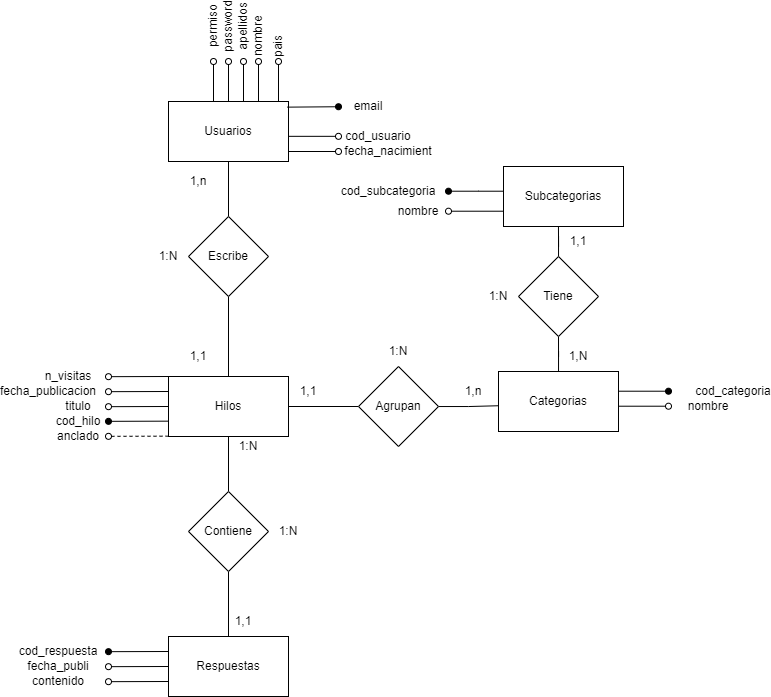

The diagram above was exported from draw.io. Its source (the exported page's mxGraphModel, read from the mxfile embedded in the PNG):
<mxGraphModel dx="1663" dy="1535" grid="1" gridSize="10" guides="1" tooltips="1" connect="1" arrows="1" fold="1" page="1" pageScale="1" pageWidth="850" pageHeight="1100" math="0" shadow="0" extFonts="Permanent Marker^https://fonts.googleapis.com/css?family=Permanent+Marker">
  <root>
    <mxCell id="0" />
    <mxCell id="1" parent="0" />
    <mxCell id="ow7omT4iGgK-N40qtnGG-56" style="edgeStyle=orthogonalEdgeStyle;rounded=0;orthogonalLoop=1;jettySize=auto;html=1;entryX=0.5;entryY=0;entryDx=0;entryDy=0;endArrow=none;endFill=0;strokeWidth=1;" edge="1" parent="1" source="ow7omT4iGgK-N40qtnGG-1" target="ow7omT4iGgK-N40qtnGG-50">
      <mxGeometry relative="1" as="geometry" />
    </mxCell>
    <mxCell id="ow7omT4iGgK-N40qtnGG-1" value="Usuarios" style="rounded=0;whiteSpace=wrap;html=1;" vertex="1" parent="1">
      <mxGeometry x="90" y="95" width="120" height="60" as="geometry" />
    </mxCell>
    <mxCell id="ow7omT4iGgK-N40qtnGG-63" style="edgeStyle=orthogonalEdgeStyle;rounded=0;orthogonalLoop=1;jettySize=auto;html=1;entryX=0.5;entryY=1;entryDx=0;entryDy=0;endArrow=none;endFill=0;strokeWidth=1;" edge="1" parent="1" source="ow7omT4iGgK-N40qtnGG-2" target="ow7omT4iGgK-N40qtnGG-53">
      <mxGeometry relative="1" as="geometry" />
    </mxCell>
    <mxCell id="ow7omT4iGgK-N40qtnGG-2" value="Categorias" style="rounded=0;whiteSpace=wrap;html=1;" vertex="1" parent="1">
      <mxGeometry x="420" y="365" width="120" height="60" as="geometry" />
    </mxCell>
    <mxCell id="ow7omT4iGgK-N40qtnGG-3" value="Subcategorias" style="rounded=0;whiteSpace=wrap;html=1;" vertex="1" parent="1">
      <mxGeometry x="425" y="160" width="120" height="60" as="geometry" />
    </mxCell>
    <mxCell id="ow7omT4iGgK-N40qtnGG-59" style="edgeStyle=orthogonalEdgeStyle;rounded=0;orthogonalLoop=1;jettySize=auto;html=1;entryX=0;entryY=0.5;entryDx=0;entryDy=0;endArrow=none;endFill=0;strokeWidth=1;" edge="1" parent="1" source="ow7omT4iGgK-N40qtnGG-4" target="ow7omT4iGgK-N40qtnGG-51">
      <mxGeometry relative="1" as="geometry" />
    </mxCell>
    <mxCell id="ow7omT4iGgK-N40qtnGG-61" style="edgeStyle=orthogonalEdgeStyle;rounded=0;orthogonalLoop=1;jettySize=auto;html=1;entryX=0.5;entryY=0;entryDx=0;entryDy=0;endArrow=none;endFill=0;strokeWidth=1;" edge="1" parent="1" source="ow7omT4iGgK-N40qtnGG-4" target="ow7omT4iGgK-N40qtnGG-52">
      <mxGeometry relative="1" as="geometry" />
    </mxCell>
    <mxCell id="ow7omT4iGgK-N40qtnGG-4" value="Hilos" style="rounded=0;whiteSpace=wrap;html=1;" vertex="1" parent="1">
      <mxGeometry x="90" y="370" width="120" height="60" as="geometry" />
    </mxCell>
    <mxCell id="ow7omT4iGgK-N40qtnGG-5" value="Respuestas" style="rounded=0;whiteSpace=wrap;html=1;" vertex="1" parent="1">
      <mxGeometry x="90" y="630" width="120" height="60" as="geometry" />
    </mxCell>
    <mxCell id="ow7omT4iGgK-N40qtnGG-7" value="" style="endArrow=oval;html=1;rounded=0;strokeWidth=1;exitX=0.989;exitY=0.094;exitDx=0;exitDy=0;exitPerimeter=0;endFill=1;" edge="1" parent="1" source="ow7omT4iGgK-N40qtnGG-1" target="ow7omT4iGgK-N40qtnGG-8">
      <mxGeometry width="50" height="50" relative="1" as="geometry">
        <mxPoint x="260" y="160" as="sourcePoint" />
        <mxPoint x="230" y="110" as="targetPoint" />
      </mxGeometry>
    </mxCell>
    <mxCell id="ow7omT4iGgK-N40qtnGG-8" value="email" style="text;html=1;strokeColor=none;fillColor=none;align=center;verticalAlign=middle;whiteSpace=wrap;rounded=0;" vertex="1" parent="1">
      <mxGeometry x="260" y="85" width="60" height="30" as="geometry" />
    </mxCell>
    <mxCell id="ow7omT4iGgK-N40qtnGG-9" value="" style="endArrow=oval;html=1;rounded=0;strokeWidth=1;exitX=0.989;exitY=0.094;exitDx=0;exitDy=0;exitPerimeter=0;endFill=0;" edge="1" parent="1">
      <mxGeometry width="50" height="50" relative="1" as="geometry">
        <mxPoint x="209.99999999999994" y="129.82999999999998" as="sourcePoint" />
        <mxPoint x="260" y="129.82999999999998" as="targetPoint" />
      </mxGeometry>
    </mxCell>
    <mxCell id="ow7omT4iGgK-N40qtnGG-10" value="cod_usuario" style="text;html=1;strokeColor=none;fillColor=none;align=center;verticalAlign=middle;whiteSpace=wrap;rounded=0;" vertex="1" parent="1">
      <mxGeometry x="270" y="115" width="60" height="30" as="geometry" />
    </mxCell>
    <mxCell id="ow7omT4iGgK-N40qtnGG-11" value="" style="endArrow=oval;html=1;rounded=0;strokeWidth=1;exitX=0.989;exitY=0.094;exitDx=0;exitDy=0;exitPerimeter=0;endFill=0;" edge="1" parent="1">
      <mxGeometry width="50" height="50" relative="1" as="geometry">
        <mxPoint x="210" y="145" as="sourcePoint" />
        <mxPoint x="260" y="145" as="targetPoint" />
      </mxGeometry>
    </mxCell>
    <mxCell id="ow7omT4iGgK-N40qtnGG-12" value="fecha_nacimient" style="text;html=1;strokeColor=none;fillColor=none;align=center;verticalAlign=middle;whiteSpace=wrap;rounded=0;" vertex="1" parent="1">
      <mxGeometry x="280" y="135" width="60" height="20" as="geometry" />
    </mxCell>
    <mxCell id="ow7omT4iGgK-N40qtnGG-13" value="" style="endArrow=oval;html=1;rounded=0;strokeWidth=1;exitX=0.989;exitY=0.094;exitDx=0;exitDy=0;exitPerimeter=0;endFill=0;" edge="1" parent="1">
      <mxGeometry width="50" height="50" relative="1" as="geometry">
        <mxPoint x="200" y="95" as="sourcePoint" />
        <mxPoint x="200" y="55" as="targetPoint" />
      </mxGeometry>
    </mxCell>
    <mxCell id="ow7omT4iGgK-N40qtnGG-14" value="pais" style="text;html=1;strokeColor=none;fillColor=none;align=center;verticalAlign=middle;whiteSpace=wrap;rounded=0;rotation=-90;" vertex="1" parent="1">
      <mxGeometry x="180" y="30" width="40" height="20" as="geometry" />
    </mxCell>
    <mxCell id="ow7omT4iGgK-N40qtnGG-15" value="" style="endArrow=oval;html=1;rounded=0;strokeWidth=1;exitX=0.989;exitY=0.094;exitDx=0;exitDy=0;exitPerimeter=0;endFill=0;" edge="1" parent="1">
      <mxGeometry width="50" height="50" relative="1" as="geometry">
        <mxPoint x="180" y="95" as="sourcePoint" />
        <mxPoint x="180" y="55" as="targetPoint" />
      </mxGeometry>
    </mxCell>
    <mxCell id="ow7omT4iGgK-N40qtnGG-16" value="nombre" style="text;html=1;strokeColor=none;fillColor=none;align=center;verticalAlign=middle;whiteSpace=wrap;rounded=0;rotation=-90;" vertex="1" parent="1">
      <mxGeometry x="165" y="20" width="30" height="20" as="geometry" />
    </mxCell>
    <mxCell id="ow7omT4iGgK-N40qtnGG-17" value="" style="endArrow=oval;html=1;rounded=0;strokeWidth=1;exitX=0.989;exitY=0.094;exitDx=0;exitDy=0;exitPerimeter=0;endFill=0;" edge="1" parent="1">
      <mxGeometry width="50" height="50" relative="1" as="geometry">
        <mxPoint x="165" y="95" as="sourcePoint" />
        <mxPoint x="165" y="55" as="targetPoint" />
      </mxGeometry>
    </mxCell>
    <mxCell id="ow7omT4iGgK-N40qtnGG-18" value="apellidos" style="text;html=1;strokeColor=none;fillColor=none;align=center;verticalAlign=middle;whiteSpace=wrap;rounded=0;rotation=-90;" vertex="1" parent="1">
      <mxGeometry x="150" y="10" width="30" height="20" as="geometry" />
    </mxCell>
    <mxCell id="ow7omT4iGgK-N40qtnGG-19" value="" style="endArrow=oval;html=1;rounded=0;strokeWidth=1;exitX=0.989;exitY=0.094;exitDx=0;exitDy=0;exitPerimeter=0;endFill=0;" edge="1" parent="1">
      <mxGeometry width="50" height="50" relative="1" as="geometry">
        <mxPoint x="150" y="95" as="sourcePoint" />
        <mxPoint x="150" y="55" as="targetPoint" />
      </mxGeometry>
    </mxCell>
    <mxCell id="ow7omT4iGgK-N40qtnGG-20" value="password" style="text;html=1;strokeColor=none;fillColor=none;align=center;verticalAlign=middle;whiteSpace=wrap;rounded=0;rotation=-90;" vertex="1" parent="1">
      <mxGeometry x="135" y="10" width="30" height="20" as="geometry" />
    </mxCell>
    <mxCell id="ow7omT4iGgK-N40qtnGG-21" value="" style="endArrow=oval;html=1;rounded=0;strokeWidth=1;exitX=0.989;exitY=0.094;exitDx=0;exitDy=0;exitPerimeter=0;endFill=0;" edge="1" parent="1">
      <mxGeometry width="50" height="50" relative="1" as="geometry">
        <mxPoint x="135" y="95" as="sourcePoint" />
        <mxPoint x="135" y="55" as="targetPoint" />
      </mxGeometry>
    </mxCell>
    <mxCell id="ow7omT4iGgK-N40qtnGG-22" value="permiso" style="text;html=1;strokeColor=none;fillColor=none;align=center;verticalAlign=middle;whiteSpace=wrap;rounded=0;rotation=-90;" vertex="1" parent="1">
      <mxGeometry x="120" y="10" width="30" height="20" as="geometry" />
    </mxCell>
    <mxCell id="ow7omT4iGgK-N40qtnGG-23" value="" style="endArrow=oval;html=1;rounded=0;strokeWidth=1;exitX=0.989;exitY=0.094;exitDx=0;exitDy=0;exitPerimeter=0;endFill=1;" edge="1" parent="1">
      <mxGeometry width="50" height="50" relative="1" as="geometry">
        <mxPoint x="90" y="414.65999999999974" as="sourcePoint" />
        <mxPoint x="30" y="414.83000000000004" as="targetPoint" />
      </mxGeometry>
    </mxCell>
    <mxCell id="ow7omT4iGgK-N40qtnGG-24" value="cod_hilo" style="text;html=1;strokeColor=none;fillColor=none;align=center;verticalAlign=middle;whiteSpace=wrap;rounded=0;" vertex="1" parent="1">
      <mxGeometry x="-30" y="400" width="60" height="30" as="geometry" />
    </mxCell>
    <mxCell id="ow7omT4iGgK-N40qtnGG-25" value="" style="endArrow=oval;html=1;rounded=0;strokeWidth=1;exitX=0.989;exitY=0.094;exitDx=0;exitDy=0;exitPerimeter=0;endFill=0;" edge="1" parent="1">
      <mxGeometry width="50" height="50" relative="1" as="geometry">
        <mxPoint x="90" y="399.99999999999983" as="sourcePoint" />
        <mxPoint x="30" y="400.1699999999999" as="targetPoint" />
      </mxGeometry>
    </mxCell>
    <mxCell id="ow7omT4iGgK-N40qtnGG-26" value="titulo" style="text;html=1;strokeColor=none;fillColor=none;align=center;verticalAlign=middle;whiteSpace=wrap;rounded=0;" vertex="1" parent="1">
      <mxGeometry x="-30" y="385" width="60" height="30" as="geometry" />
    </mxCell>
    <mxCell id="ow7omT4iGgK-N40qtnGG-27" value="" style="endArrow=oval;html=1;rounded=0;strokeWidth=1;exitX=0.989;exitY=0.094;exitDx=0;exitDy=0;exitPerimeter=0;endFill=0;" edge="1" parent="1">
      <mxGeometry width="50" height="50" relative="1" as="geometry">
        <mxPoint x="90" y="384.9999999999998" as="sourcePoint" />
        <mxPoint x="30" y="385.16999999999985" as="targetPoint" />
      </mxGeometry>
    </mxCell>
    <mxCell id="ow7omT4iGgK-N40qtnGG-29" value="" style="endArrow=oval;html=1;rounded=0;strokeWidth=1;exitX=0.989;exitY=0.094;exitDx=0;exitDy=0;exitPerimeter=0;endFill=0;" edge="1" parent="1">
      <mxGeometry width="50" height="50" relative="1" as="geometry">
        <mxPoint x="90" y="369.9999999999998" as="sourcePoint" />
        <mxPoint x="30" y="370.16999999999985" as="targetPoint" />
      </mxGeometry>
    </mxCell>
    <mxCell id="ow7omT4iGgK-N40qtnGG-31" value="fecha_publicacion" style="text;html=1;strokeColor=none;fillColor=none;align=center;verticalAlign=middle;whiteSpace=wrap;rounded=0;" vertex="1" parent="1">
      <mxGeometry x="-60" y="370" width="60" height="30" as="geometry" />
    </mxCell>
    <mxCell id="ow7omT4iGgK-N40qtnGG-32" value="n_visitas" style="text;html=1;strokeColor=none;fillColor=none;align=center;verticalAlign=middle;whiteSpace=wrap;rounded=0;" vertex="1" parent="1">
      <mxGeometry x="-40" y="355" width="60" height="30" as="geometry" />
    </mxCell>
    <mxCell id="ow7omT4iGgK-N40qtnGG-34" value="" style="endArrow=oval;html=1;rounded=0;strokeWidth=1;exitX=0.989;exitY=0.094;exitDx=0;exitDy=0;exitPerimeter=0;endFill=0;dashed=1;" edge="1" parent="1">
      <mxGeometry width="50" height="50" relative="1" as="geometry">
        <mxPoint x="90" y="429.6699999999998" as="sourcePoint" />
        <mxPoint x="30" y="429.83999999999986" as="targetPoint" />
      </mxGeometry>
    </mxCell>
    <mxCell id="ow7omT4iGgK-N40qtnGG-35" value="anclado" style="text;html=1;strokeColor=none;fillColor=none;align=center;verticalAlign=middle;whiteSpace=wrap;rounded=0;" vertex="1" parent="1">
      <mxGeometry x="-30" y="415" width="60" height="30" as="geometry" />
    </mxCell>
    <mxCell id="ow7omT4iGgK-N40qtnGG-36" value="" style="endArrow=oval;html=1;rounded=0;strokeWidth=1;exitX=0.989;exitY=0.094;exitDx=0;exitDy=0;exitPerimeter=0;endFill=1;" edge="1" parent="1">
      <mxGeometry width="50" height="50" relative="1" as="geometry">
        <mxPoint x="425" y="184.70999999999978" as="sourcePoint" />
        <mxPoint x="370" y="184.71" as="targetPoint" />
        <Array as="points">
          <mxPoint x="400" y="184.71" />
        </Array>
      </mxGeometry>
    </mxCell>
    <mxCell id="ow7omT4iGgK-N40qtnGG-37" value="cod_subcategoria" style="text;html=1;strokeColor=none;fillColor=none;align=center;verticalAlign=middle;whiteSpace=wrap;rounded=0;" vertex="1" parent="1">
      <mxGeometry x="280" y="170" width="60" height="30" as="geometry" />
    </mxCell>
    <mxCell id="ow7omT4iGgK-N40qtnGG-38" value="" style="endArrow=oval;html=1;rounded=0;strokeWidth=1;exitX=0.989;exitY=0.094;exitDx=0;exitDy=0;exitPerimeter=0;endFill=0;" edge="1" parent="1">
      <mxGeometry width="50" height="50" relative="1" as="geometry">
        <mxPoint x="425" y="204.70999999999978" as="sourcePoint" />
        <mxPoint x="370" y="204.71" as="targetPoint" />
      </mxGeometry>
    </mxCell>
    <mxCell id="ow7omT4iGgK-N40qtnGG-39" value="nombre" style="text;html=1;strokeColor=none;fillColor=none;align=center;verticalAlign=middle;whiteSpace=wrap;rounded=0;" vertex="1" parent="1">
      <mxGeometry x="310" y="190" width="60" height="30" as="geometry" />
    </mxCell>
    <mxCell id="ow7omT4iGgK-N40qtnGG-40" value="" style="endArrow=oval;html=1;rounded=0;strokeWidth=1;exitX=0.989;exitY=0.094;exitDx=0;exitDy=0;exitPerimeter=0;endFill=1;" edge="1" parent="1">
      <mxGeometry width="50" height="50" relative="1" as="geometry">
        <mxPoint x="540" y="384.7099999999999" as="sourcePoint" />
        <mxPoint x="590" y="384.7099999999999" as="targetPoint" />
      </mxGeometry>
    </mxCell>
    <mxCell id="ow7omT4iGgK-N40qtnGG-41" value="cod_categoria" style="text;html=1;strokeColor=none;fillColor=none;align=center;verticalAlign=middle;whiteSpace=wrap;rounded=0;" vertex="1" parent="1">
      <mxGeometry x="625" y="370" width="60" height="30" as="geometry" />
    </mxCell>
    <mxCell id="ow7omT4iGgK-N40qtnGG-42" value="" style="endArrow=oval;html=1;rounded=0;strokeWidth=1;exitX=0.989;exitY=0.094;exitDx=0;exitDy=0;exitPerimeter=0;endFill=0;" edge="1" parent="1">
      <mxGeometry width="50" height="50" relative="1" as="geometry">
        <mxPoint x="540" y="399.7099999999999" as="sourcePoint" />
        <mxPoint x="590" y="399.7099999999999" as="targetPoint" />
      </mxGeometry>
    </mxCell>
    <mxCell id="ow7omT4iGgK-N40qtnGG-43" value="nombre" style="text;html=1;strokeColor=none;fillColor=none;align=center;verticalAlign=middle;whiteSpace=wrap;rounded=0;" vertex="1" parent="1">
      <mxGeometry x="600" y="385" width="60" height="30" as="geometry" />
    </mxCell>
    <mxCell id="ow7omT4iGgK-N40qtnGG-44" value="" style="endArrow=oval;html=1;rounded=0;strokeWidth=1;exitX=0.989;exitY=0.094;exitDx=0;exitDy=0;exitPerimeter=0;endFill=1;" edge="1" parent="1">
      <mxGeometry width="50" height="50" relative="1" as="geometry">
        <mxPoint x="90" y="644.9999999999998" as="sourcePoint" />
        <mxPoint x="30" y="645.1699999999998" as="targetPoint" />
      </mxGeometry>
    </mxCell>
    <mxCell id="ow7omT4iGgK-N40qtnGG-45" value="cod_respuesta" style="text;html=1;strokeColor=none;fillColor=none;align=center;verticalAlign=middle;whiteSpace=wrap;rounded=0;" vertex="1" parent="1">
      <mxGeometry x="-50" y="630" width="60" height="30" as="geometry" />
    </mxCell>
    <mxCell id="ow7omT4iGgK-N40qtnGG-46" value="" style="endArrow=oval;html=1;rounded=0;strokeWidth=1;exitX=0.989;exitY=0.094;exitDx=0;exitDy=0;exitPerimeter=0;endFill=0;" edge="1" parent="1">
      <mxGeometry width="50" height="50" relative="1" as="geometry">
        <mxPoint x="90" y="660" as="sourcePoint" />
        <mxPoint x="30" y="660.1700000000001" as="targetPoint" />
      </mxGeometry>
    </mxCell>
    <mxCell id="ow7omT4iGgK-N40qtnGG-47" value="fecha_publi" style="text;html=1;strokeColor=none;fillColor=none;align=center;verticalAlign=middle;whiteSpace=wrap;rounded=0;" vertex="1" parent="1">
      <mxGeometry x="-50" y="645" width="60" height="30" as="geometry" />
    </mxCell>
    <mxCell id="ow7omT4iGgK-N40qtnGG-48" value="" style="endArrow=oval;html=1;rounded=0;strokeWidth=1;exitX=0.989;exitY=0.094;exitDx=0;exitDy=0;exitPerimeter=0;endFill=0;" edge="1" parent="1">
      <mxGeometry width="50" height="50" relative="1" as="geometry">
        <mxPoint x="90" y="675" as="sourcePoint" />
        <mxPoint x="30" y="675.1700000000001" as="targetPoint" />
      </mxGeometry>
    </mxCell>
    <mxCell id="ow7omT4iGgK-N40qtnGG-49" value="contenido" style="text;html=1;strokeColor=none;fillColor=none;align=center;verticalAlign=middle;whiteSpace=wrap;rounded=0;" vertex="1" parent="1">
      <mxGeometry x="-50" y="660" width="60" height="30" as="geometry" />
    </mxCell>
    <mxCell id="ow7omT4iGgK-N40qtnGG-57" style="edgeStyle=orthogonalEdgeStyle;rounded=0;orthogonalLoop=1;jettySize=auto;html=1;endArrow=none;endFill=0;strokeWidth=1;" edge="1" parent="1" source="ow7omT4iGgK-N40qtnGG-50" target="ow7omT4iGgK-N40qtnGG-4">
      <mxGeometry relative="1" as="geometry" />
    </mxCell>
    <mxCell id="ow7omT4iGgK-N40qtnGG-50" value="Escribe" style="rhombus;whiteSpace=wrap;html=1;" vertex="1" parent="1">
      <mxGeometry x="110" y="210" width="80" height="80" as="geometry" />
    </mxCell>
    <mxCell id="ow7omT4iGgK-N40qtnGG-60" style="edgeStyle=orthogonalEdgeStyle;rounded=0;orthogonalLoop=1;jettySize=auto;html=1;entryX=-0.006;entryY=0.571;entryDx=0;entryDy=0;entryPerimeter=0;endArrow=none;endFill=0;strokeWidth=1;" edge="1" parent="1" source="ow7omT4iGgK-N40qtnGG-51" target="ow7omT4iGgK-N40qtnGG-2">
      <mxGeometry relative="1" as="geometry" />
    </mxCell>
    <mxCell id="ow7omT4iGgK-N40qtnGG-51" value="Agrupan" style="rhombus;whiteSpace=wrap;html=1;" vertex="1" parent="1">
      <mxGeometry x="280" y="360" width="80" height="80" as="geometry" />
    </mxCell>
    <mxCell id="ow7omT4iGgK-N40qtnGG-62" style="edgeStyle=orthogonalEdgeStyle;rounded=0;orthogonalLoop=1;jettySize=auto;html=1;entryX=0.5;entryY=0;entryDx=0;entryDy=0;endArrow=none;endFill=0;strokeWidth=1;" edge="1" parent="1" source="ow7omT4iGgK-N40qtnGG-52" target="ow7omT4iGgK-N40qtnGG-5">
      <mxGeometry relative="1" as="geometry" />
    </mxCell>
    <mxCell id="ow7omT4iGgK-N40qtnGG-52" value="Contiene" style="rhombus;whiteSpace=wrap;html=1;" vertex="1" parent="1">
      <mxGeometry x="110" y="485" width="80" height="80" as="geometry" />
    </mxCell>
    <mxCell id="ow7omT4iGgK-N40qtnGG-64" style="edgeStyle=orthogonalEdgeStyle;rounded=0;orthogonalLoop=1;jettySize=auto;html=1;entryX=0.458;entryY=1;entryDx=0;entryDy=0;entryPerimeter=0;endArrow=none;endFill=0;strokeWidth=1;" edge="1" parent="1" source="ow7omT4iGgK-N40qtnGG-53" target="ow7omT4iGgK-N40qtnGG-3">
      <mxGeometry relative="1" as="geometry" />
    </mxCell>
    <mxCell id="ow7omT4iGgK-N40qtnGG-53" value="Tiene" style="rhombus;whiteSpace=wrap;html=1;" vertex="1" parent="1">
      <mxGeometry x="440" y="250" width="80" height="80" as="geometry" />
    </mxCell>
    <mxCell id="ow7omT4iGgK-N40qtnGG-65" value="1,n" style="text;html=1;strokeColor=none;fillColor=none;align=center;verticalAlign=middle;whiteSpace=wrap;rounded=0;" vertex="1" parent="1">
      <mxGeometry x="90" y="160" width="60" height="30" as="geometry" />
    </mxCell>
    <mxCell id="ow7omT4iGgK-N40qtnGG-66" value="1,1" style="text;html=1;strokeColor=none;fillColor=none;align=center;verticalAlign=middle;whiteSpace=wrap;rounded=0;" vertex="1" parent="1">
      <mxGeometry x="90" y="335" width="60" height="30" as="geometry" />
    </mxCell>
    <mxCell id="ow7omT4iGgK-N40qtnGG-67" value="1:N" style="text;html=1;strokeColor=none;fillColor=none;align=center;verticalAlign=middle;whiteSpace=wrap;rounded=0;" vertex="1" parent="1">
      <mxGeometry x="60" y="235" width="60" height="30" as="geometry" />
    </mxCell>
    <mxCell id="ow7omT4iGgK-N40qtnGG-68" value="1,1" style="text;html=1;strokeColor=none;fillColor=none;align=center;verticalAlign=middle;whiteSpace=wrap;rounded=0;" vertex="1" parent="1">
      <mxGeometry x="200" y="370" width="60" height="30" as="geometry" />
    </mxCell>
    <mxCell id="ow7omT4iGgK-N40qtnGG-69" value="1,n" style="text;html=1;strokeColor=none;fillColor=none;align=center;verticalAlign=middle;whiteSpace=wrap;rounded=0;" vertex="1" parent="1">
      <mxGeometry x="365" y="370" width="60" height="30" as="geometry" />
    </mxCell>
    <mxCell id="ow7omT4iGgK-N40qtnGG-70" value="1,1" style="text;html=1;strokeColor=none;fillColor=none;align=center;verticalAlign=middle;whiteSpace=wrap;rounded=0;" vertex="1" parent="1">
      <mxGeometry x="135" y="600" width="60" height="30" as="geometry" />
    </mxCell>
    <mxCell id="ow7omT4iGgK-N40qtnGG-71" value="1:N" style="text;html=1;strokeColor=none;fillColor=none;align=center;verticalAlign=middle;whiteSpace=wrap;rounded=0;" vertex="1" parent="1">
      <mxGeometry x="140" y="425" width="60" height="30" as="geometry" />
    </mxCell>
    <mxCell id="ow7omT4iGgK-N40qtnGG-72" value="1,1" style="text;html=1;strokeColor=none;fillColor=none;align=center;verticalAlign=middle;whiteSpace=wrap;rounded=0;" vertex="1" parent="1">
      <mxGeometry x="470" y="220" width="60" height="30" as="geometry" />
    </mxCell>
    <mxCell id="ow7omT4iGgK-N40qtnGG-73" value="1,N" style="text;html=1;strokeColor=none;fillColor=none;align=center;verticalAlign=middle;whiteSpace=wrap;rounded=0;" vertex="1" parent="1">
      <mxGeometry x="470" y="335" width="60" height="30" as="geometry" />
    </mxCell>
    <mxCell id="ow7omT4iGgK-N40qtnGG-74" value="1:N" style="text;html=1;strokeColor=none;fillColor=none;align=center;verticalAlign=middle;whiteSpace=wrap;rounded=0;" vertex="1" parent="1">
      <mxGeometry x="390" y="275" width="60" height="30" as="geometry" />
    </mxCell>
    <mxCell id="ow7omT4iGgK-N40qtnGG-75" value="1:N" style="text;html=1;strokeColor=none;fillColor=none;align=center;verticalAlign=middle;whiteSpace=wrap;rounded=0;" vertex="1" parent="1">
      <mxGeometry x="290" y="330" width="60" height="30" as="geometry" />
    </mxCell>
    <mxCell id="ow7omT4iGgK-N40qtnGG-76" value="1:N" style="text;html=1;strokeColor=none;fillColor=none;align=center;verticalAlign=middle;whiteSpace=wrap;rounded=0;" vertex="1" parent="1">
      <mxGeometry x="180" y="510" width="60" height="30" as="geometry" />
    </mxCell>
  </root>
</mxGraphModel>